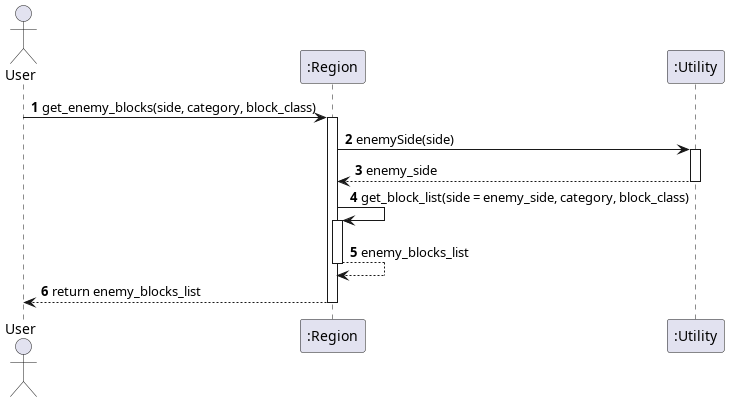

The diagram above was rendered by PlantUML. Its source (embedded in the PNG):
@startuml get_enemy_blocks
autonumber
actor User
participant ":Region" as Region
participant ":Utility" as Utility

User -> Region: get_enemy_blocks(side, category, block_class)
activate Region

Region -> Utility: enemySide(side)
activate Utility
Utility --> Region: enemy_side
deactivate Utility

Region -> Region: get_block_list(side = enemy_side, category, block_class)
activate Region
Region --> Region: enemy_blocks_list
deactivate Region

Region --> User: return enemy_blocks_list
deactivate Region
@enduml